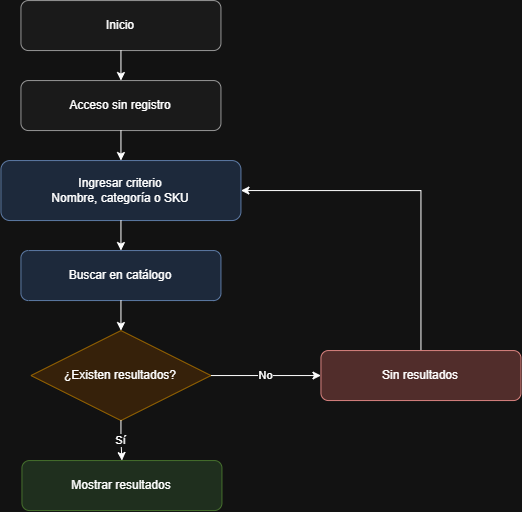

The diagram above was exported from draw.io. Its source (the exported page's mxGraphModel, read from the mxfile embedded in the PNG):
<mxGraphModel dx="1076" dy="731" grid="1" gridSize="10" guides="1" tooltips="1" connect="1" arrows="1" fold="1" page="1" pageScale="1" pageWidth="850" pageHeight="1100" math="0" shadow="0">
  <root>
    <mxCell id="0" />
    <mxCell id="1" parent="0" />
    <mxCell id="n1" parent="1" style="rounded=1;whiteSpace=wrap;html=1;fillColor=#F5F5F5;strokeColor=#666666;fontSize=12;" value="Inicio" vertex="1">
      <mxGeometry height="50" width="200" x="340" y="30" as="geometry" />
    </mxCell>
    <mxCell id="n2" parent="1" style="rounded=1;whiteSpace=wrap;html=1;fillColor=#F5F5F5;strokeColor=#666666;fontSize=12;" value="Acceso sin registro" vertex="1">
      <mxGeometry height="50" width="200" x="340" y="110" as="geometry" />
    </mxCell>
    <mxCell id="n3" parent="1" style="rounded=1;whiteSpace=wrap;html=1;fillColor=#dae8fc;strokeColor=#6c8ebf;fontSize=12;" value="Ingresar criterio&#10;Nombre, categoría o SKU" vertex="1">
      <mxGeometry height="60" width="240" x="320" y="190" as="geometry" />
    </mxCell>
    <mxCell id="n4" parent="1" style="rounded=1;whiteSpace=wrap;html=1;fillColor=#dae8fc;strokeColor=#6c8ebf;fontSize=12;" value="Buscar en catálogo" vertex="1">
      <mxGeometry height="50" width="200" x="340" y="280" as="geometry" />
    </mxCell>
    <mxCell id="n5" parent="1" style="rhombus;whiteSpace=wrap;html=1;fillColor=#ffe6cc;strokeColor=#d79b00;fontSize=12;" value="¿Existen resultados?" vertex="1">
      <mxGeometry height="90" width="180" x="350" y="360" as="geometry" />
    </mxCell>
    <mxCell id="eQeWyJk_avIa5oK7CDFN-1" edge="1" parent="1" source="n6" style="edgeStyle=orthogonalEdgeStyle;rounded=0;orthogonalLoop=1;jettySize=auto;html=1;entryX=1;entryY=0.5;entryDx=0;entryDy=0;exitX=0.5;exitY=0;exitDx=0;exitDy=0;" target="n3">
      <mxGeometry relative="1" as="geometry">
        <Array as="points">
          <mxPoint x="740" y="220" />
        </Array>
        <mxPoint x="739.0000000000002" y="298" as="sourcePoint" />
        <mxPoint x="560.0000000000002" y="138" as="targetPoint" />
      </mxGeometry>
    </mxCell>
    <mxCell id="n6" parent="1" style="rounded=1;whiteSpace=wrap;html=1;fillColor=#f8cecc;strokeColor=#b85450;fontSize=12;" value="Sin resultados" vertex="1">
      <mxGeometry height="50" width="200" x="640" y="380" as="geometry" />
    </mxCell>
    <mxCell id="n7" parent="1" style="rounded=1;whiteSpace=wrap;html=1;fillColor=#d5e8d4;strokeColor=#82b366;fontSize=12;" value="Mostrar resultados" vertex="1">
      <mxGeometry height="50" width="200" x="341" y="490" as="geometry" />
    </mxCell>
    <mxCell id="e8" edge="1" parent="1" source="n1" style="edgeStyle=orthogonalEdgeStyle;rounded=0;html=1;fontSize=11;exitX=0.5;exitY=1;exitDx=0;exitDy=0;entryX=0.5;entryY=0;entryDx=0;entryDy=0;" target="n2" value="">
      <mxGeometry relative="1" as="geometry" />
    </mxCell>
    <mxCell id="e9" edge="1" parent="1" source="n2" style="edgeStyle=orthogonalEdgeStyle;rounded=0;html=1;fontSize=11;exitX=0.5;exitY=1;exitDx=0;exitDy=0;entryX=0.5;entryY=0;entryDx=0;entryDy=0;" target="n3" value="">
      <mxGeometry relative="1" as="geometry" />
    </mxCell>
    <mxCell id="e10" edge="1" parent="1" source="n3" style="edgeStyle=orthogonalEdgeStyle;rounded=0;html=1;fontSize=11;exitX=0.5;exitY=1;exitDx=0;exitDy=0;entryX=0.5;entryY=0;entryDx=0;entryDy=0;" target="n4" value="">
      <mxGeometry relative="1" as="geometry" />
    </mxCell>
    <mxCell id="e11" edge="1" parent="1" source="n4" style="edgeStyle=orthogonalEdgeStyle;rounded=0;html=1;fontSize=11;exitX=0.5;exitY=1;exitDx=0;exitDy=0;entryX=0.5;entryY=0;entryDx=0;entryDy=0;" target="n5" value="">
      <mxGeometry relative="1" as="geometry" />
    </mxCell>
    <mxCell id="e12" edge="1" parent="1" source="n5" style="edgeStyle=orthogonalEdgeStyle;rounded=0;html=1;fontSize=11;exitX=1;exitY=0.5;exitDx=0;exitDy=0;entryX=0;entryY=0.5;entryDx=0;entryDy=0;" target="n6" value="No">
      <mxGeometry relative="1" as="geometry" />
    </mxCell>
    <mxCell id="e13" edge="1" parent="1" source="n5" style="edgeStyle=orthogonalEdgeStyle;rounded=0;html=1;fontSize=11;exitX=0.5;exitY=1;exitDx=0;exitDy=0;entryX=0.5;entryY=0;entryDx=0;entryDy=0;" target="n7" value="Sí">
      <mxGeometry relative="1" as="geometry" />
    </mxCell>
  </root>
</mxGraphModel>